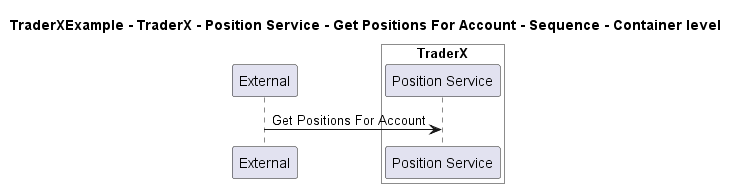

The diagram above was rendered by PlantUML. Its source (embedded in the PNG):
@startuml
!pragma layout smetana

title TraderXExample - TraderX - Position Service - Get Positions For Account - Sequence - Container level

participant "External" as C4InterFlow.SoftwareSystems.ExternalSystem

box "TraderX" #White
    participant "Position Service" as TraderXExample.SoftwareSystems.TraderX.Containers.PositionService
end box


C4InterFlow.SoftwareSystems.ExternalSystem -> TraderXExample.SoftwareSystems.TraderX.Containers.PositionService : Get Positions For Account


@enduml